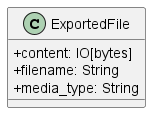

The diagram above was rendered by PlantUML. Its source (embedded in the PNG):
@startuml ExportedFile
skinparam classAttributeIconSize 0

class ExportedFile {
    + content: IO[bytes]
    + filename: String
    + media_type: String
}

@enduml